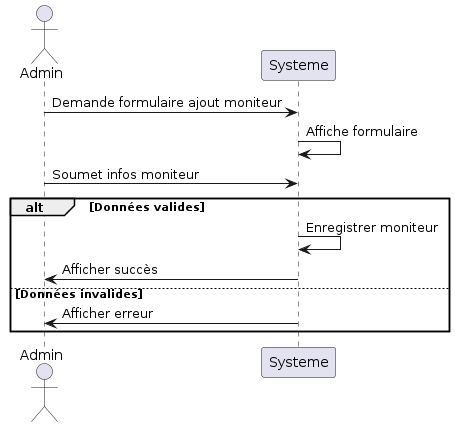

The diagram above was rendered by PlantUML. Its source (embedded in the PNG):
@startuml
actor Admin
participant Systeme

    Admin -> Systeme : Demande formulaire ajout moniteur
    Systeme -> Systeme : Affiche formulaire

    Admin -> Systeme : Soumet infos moniteur
    alt Données valides
        Systeme -> Systeme : Enregistrer moniteur
        Systeme -> Admin : Afficher succès
    else Données invalides
        Systeme -> Admin : Afficher erreur
    end

@enduml